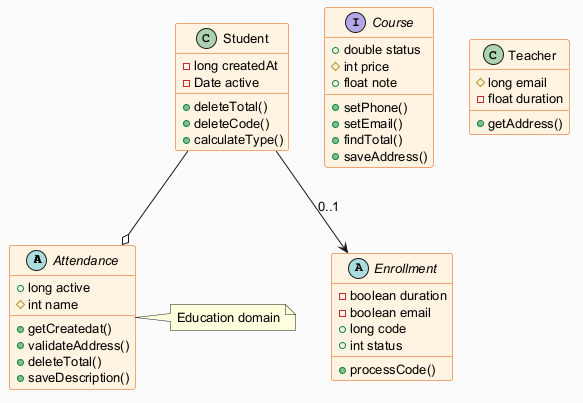

The diagram above was rendered by PlantUML. Its source (embedded in the PNG):
@startuml
skinparam backgroundColor #FAFAFA
skinparam classBackgroundColor #FFF3E0
skinparam classBorderColor #E65100
skinparam defaultFontSize 13
abstract class Attendance {
  +long active
  #int name
  +getCreatedat()
  +validateAddress()
  +deleteTotal()
  +saveDescription()
}
interface Course {
  +double status
  #int price
  +float note
  +setPhone()
  +setEmail()
  +findTotal()
  +saveAddress()
}
class Student {
  -long createdAt
  -Date active
  +deleteTotal()
  +deleteCode()
  +calculateType()
}
abstract class Enrollment {
  -boolean duration
  -boolean email
  +long code
  +int status
  +processCode()
}
class Teacher {
  #long email
  -float duration
  +getAddress()
}
Student --> Enrollment : "0..1"
Student --o Attendance
note right of Attendance : Education domain
@enduml